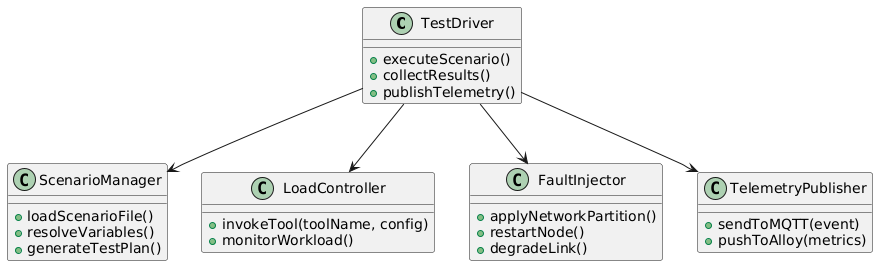

The diagram above was rendered by PlantUML. Its source (embedded in the PNG):
@startuml
class TestDriver {
  +executeScenario()
  +collectResults()
  +publishTelemetry()
}

class ScenarioManager {
  +loadScenarioFile()
  +resolveVariables()
  +generateTestPlan()
}

class LoadController {
  +invokeTool(toolName, config)
  +monitorWorkload()
}

class FaultInjector {
  +applyNetworkPartition()
  +restartNode()
  +degradeLink()
}

class TelemetryPublisher {
  +sendToMQTT(event)
  +pushToAlloy(metrics)
}

TestDriver --> ScenarioManager
TestDriver --> LoadController
TestDriver --> FaultInjector
TestDriver --> TelemetryPublisher
@enduml